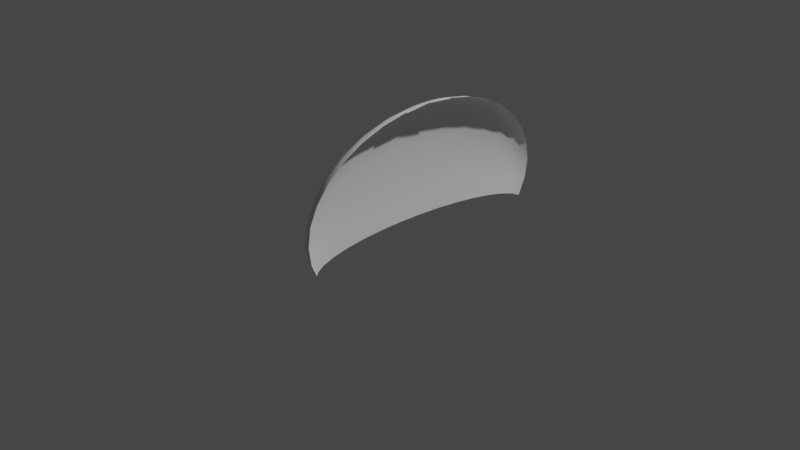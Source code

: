 # Source: forcefield.blend  (saved by Blender 2.80.72; exported with 4.5.12 LTS)
import bpy
from mathutils import Matrix  # noqa: F401  (used for matrix-valued properties, if any)

bpy.ops.wm.read_factory_settings(use_empty=True)
scene = bpy.context.scene
scene.name = 'Scene'

# ---- collections
col_collection = bpy.data.collections.new('Collection'); scene.collection.children.link(col_collection)

# ---- world
world_world = bpy.data.worlds.new('World'); scene.world = world_world
world_world.use_nodes = True; world_world.node_tree.nodes.clear()
_N = world_world.node_tree.nodes; _L = world_world.node_tree.links
n0 = _N.new('ShaderNodeOutputWorld'); n0.name = 'World Output'; n0.location = (300, 300)
n1 = _N.new('ShaderNodeBackground'); n1.name = 'Background'; n1.location = (10, 300)
n1.inputs[0].default_value = (0.05088, 0.05088, 0.05088, 1.0)
_L.new(n1.outputs[0], n0.inputs[0])
n0.is_active_output = True
world_world.color = (0.05088, 0.05088, 0.05088)
world_world.use_sun_shadow = False
world_world.sun_shadow_jitter_overblur = 0.0

# ---- cameras
cam_camera = bpy.data.cameras.new('Camera')
cam_camera.clip_end = 100.0
cam_camera.ortho_scale = 7.314

# ---- lights
light_light = bpy.data.lights.new('Light', 'POINT')
light_light.transmission_factor = 0.0
light_light.cutoff_distance = 30.0
light_light.energy = 1000.0
light_light.shadow_buffer_clip_start = 1.001
light_light.shadow_soft_size = 0.1
light_light.shadow_maximum_resolution = 0.006
light_light.use_absolute_resolution = True

# ---- meshes
me_sphere = bpy.data.meshes.new('Sphere')
me_sphere.from_pydata([(0.3997, 0.2902, 1.328), (0.3997, 0.5692, 1.271), (0.3997, 0.8263, 1.179), (0.3997, 1.052, 1.054), (0.3997, 1.237, 0.9026), (0.3997, 1.374, 0.7297), (0.3997, 1.459, 0.5421), (0.3997, 1.487, 0.347), (0.3997, 1.459, 0.152), (0.4157, 0.2846, 1.328), (0.4157, -0.2846, 1.328), (0.3997, -0.2902, 1.328), (0.3997, -0.5692, 1.271), (0.3997, -0.8263, 1.179), (0.3997, -1.052, 1.054), (0.3997, -1.237, 0.9026), (0.3997, -1.374, 0.7297), (0.3997, -1.459, 0.5421), (0.3997, -1.487, 0.347), (0.3997, -1.459, 0.152), (0.3997, -1.374, -0.03564), (0.3836, -0.2846, 1.328), (0.3682, -0.5582, 1.271), (0.354, -0.8104, 1.179), (0.3415, -1.031, 1.054), (0.3313, -1.213, 0.9026), (0.3237, -1.348, 0.7297), (0.319, -1.431, 0.5421), (0.3175, -1.459, 0.347), (0.319, -1.431, 0.152), (0.3237, -1.348, -0.03564), (0.3682, -0.2681, 1.328), (0.338, -0.5258, 1.271), (0.3101, -0.7634, 1.179), (0.2856, -0.9716, 1.054), (0.2656, -1.142, 0.9026), (0.2507, -1.269, 0.7297), (0.2415, -1.348, 0.5421), (0.2384, -1.374, 0.347), (0.2415, -1.348, 0.152), (0.2507, -1.269, -0.03564), (0.354, -0.2413, 1.328), (0.3101, -0.4732, 1.271), (0.2696, -0.687, 1.179), (0.2341, -0.8744, 1.054), (0.205, -1.028, 0.9026), (0.1834, -1.142, 0.7297), (0.1701, -1.213, 0.5421), (0.1656, -1.237, 0.347), (0.1701, -1.213, 0.152), (0.1834, -1.142, -0.03564), (0.3997, -7.047e-07, 1.347), (0.3415, -0.2052, 1.328), (0.2856, -0.4025, 1.271), (0.2341, -0.5843, 1.179), (0.189, -0.7436, 1.054), (0.1519, -0.8744, 0.9026), (0.1244, -0.9716, 0.7297), (0.1074, -1.031, 0.5421), (0.1017, -1.052, 0.347), (0.1074, -1.031, 0.152), (0.1244, -0.9716, -0.03564), (0.3313, -0.1612, 1.328), (0.2656, -0.3162, 1.271), (0.205, -0.4591, 1.179), (0.1519, -0.5843, 1.054), (0.1084, -0.687, 0.9026), (0.07599, -0.7634, 0.7297), (0.05605, -0.8104, 0.5421), (0.04932, -0.8263, 0.347), (0.05605, -0.8104, 0.152), (0.07599, -0.7634, -0.03564), (0.3237, -0.111, 1.328), (0.2507, -0.2178, 1.271), (0.1834, -0.3162, 1.179), (0.1244, -0.4025, 1.054), (0.07599, -0.4732, 0.9026), (0.04001, -0.5258, 0.7297), (0.01786, -0.5582, 0.5421), (0.01038, -0.5692, 0.347), (0.01786, -0.5582, 0.152), (0.04001, -0.5258, -0.03564), (0.319, -0.05661, 1.328), (0.2415, -0.111, 1.271), (0.1701, -0.1612, 1.179), (0.1074, -0.2052, 1.054), (0.05605, -0.2413, 0.9026), (0.01786, -0.2681, 0.7297), (-0.005656, -0.2846, 0.5421), (-0.0136, -0.2902, 0.347), (-0.005656, -0.2846, 0.152), (0.01786, -0.2681, -0.03564), (0.3175, -3.411e-07, 1.328), (0.2384, -2.968e-07, 1.271), (0.1656, -2.968e-07, 1.179), (0.1017, -1.527e-07, 1.054), (0.04932, -8.622e-08, 0.9026), (0.01038, -3.522e-07, 0.7297), (-0.0136, -1.973e-08, 0.5421), (-0.02169, -8.622e-08, 0.347), (-0.0136, -1.973e-08, 0.152), (0.01038, -3.522e-07, -0.03564), (0.319, 0.05661, 1.328), (0.2415, 0.111, 1.271), (0.1701, 0.1612, 1.179), (0.1074, 0.2052, 1.054), (0.05605, 0.2413, 0.9026), (0.01786, 0.2681, 0.7297), (-0.005656, 0.2846, 0.5421), (-0.0136, 0.2902, 0.347), (-0.005656, 0.2846, 0.152), (0.01786, 0.2681, -0.03564), (0.3237, 0.111, 1.328), (0.2507, 0.2178, 1.271), (0.1834, 0.3162, 1.179), (0.1244, 0.4025, 1.054), (0.07599, 0.4732, 0.9026), (0.04001, 0.5258, 0.7297), (0.01786, 0.5582, 0.5421), (0.01038, 0.5692, 0.347), (0.01786, 0.5582, 0.152), (0.04001, 0.5258, -0.03564), (0.3313, 0.1612, 1.328), (0.2656, 0.3162, 1.271), (0.205, 0.4591, 1.179), (0.1519, 0.5843, 1.054), (0.1084, 0.687, 0.9026), (0.07599, 0.7634, 0.7297), (0.05605, 0.8104, 0.5421), (0.04932, 0.8263, 0.347), (0.05605, 0.8104, 0.152), (0.07599, 0.7634, -0.03564), (0.3415, 0.2052, 1.328), (0.2856, 0.4025, 1.271), (0.2341, 0.5843, 1.179), (0.189, 0.7436, 1.054), (0.1519, 0.8744, 0.9026), (0.1244, 0.9716, 0.7297), (0.1074, 1.031, 0.5421), (0.1017, 1.052, 0.347), (0.1074, 1.031, 0.152), (0.1244, 0.9716, -0.03564), (0.354, 0.2413, 1.328), (0.3101, 0.4732, 1.271), (0.2696, 0.687, 1.179), (0.2341, 0.8744, 1.054), (0.205, 1.028, 0.9026), (0.1834, 1.142, 0.7297), (0.1701, 1.213, 0.5421), (0.1656, 1.237, 0.347), (0.1701, 1.213, 0.152), (0.1834, 1.142, -0.03564), (0.3682, 0.2681, 1.328), (0.338, 0.5258, 1.271), (0.3101, 0.7634, 1.179), (0.2856, 0.9716, 1.054), (0.2656, 1.142, 0.9026), (0.2507, 1.269, 0.7297), (0.2415, 1.348, 0.5421), (0.2384, 1.374, 0.347), (0.2415, 1.348, 0.152), (0.2507, 1.269, -0.03564), (0.3836, 0.2846, 1.328), (0.3682, 0.5582, 1.271), (0.354, 0.8104, 1.179), (0.3415, 1.031, 1.054), (0.3313, 1.213, 0.9026), (0.3237, 1.348, 0.7297), (0.319, 1.431, 0.5421), (0.3175, 1.459, 0.347), (0.319, 1.431, 0.152), (0.3237, 1.348, -0.03564), (0.3997, 1.374, -0.03564)], [], [(0, 51, 9), (10, 51, 11), (20, 19, 29, 30), (13, 12, 22, 23), (14, 13, 23, 24), (15, 14, 24, 25), (16, 15, 25, 26), (17, 16, 26, 27), (18, 17, 27, 28), (11, 51, 21), (19, 18, 28, 29), (12, 11, 21, 22), (27, 26, 36, 37), (28, 27, 37, 38), (21, 51, 31), (29, 28, 38, 39), (22, 21, 31, 32), (30, 29, 39, 40), (23, 22, 32, 33), (24, 23, 33, 34), (25, 24, 34, 35), (26, 25, 35, 36), (33, 32, 42, 43), (34, 33, 43, 44), (35, 34, 44, 45), (36, 35, 45, 46), (37, 36, 46, 47), (38, 37, 47, 48), (31, 51, 41), (39, 38, 48, 49), (32, 31, 41, 42), (40, 39, 49, 50), (47, 46, 57, 58), (48, 47, 58, 59), (41, 51, 52), (49, 48, 59, 60), (42, 41, 52, 53), (50, 49, 60, 61), (43, 42, 53, 54), (44, 43, 54, 55), (45, 44, 55, 56), (46, 45, 56, 57), (55, 54, 64, 65), (56, 55, 65, 66), (57, 56, 66, 67), (58, 57, 67, 68), (59, 58, 68, 69), (52, 51, 62), (60, 59, 69, 70), (53, 52, 62, 63), (61, 60, 70, 71), (54, 53, 63, 64), (69, 68, 78, 79), (62, 51, 72), (70, 69, 79, 80), (63, 62, 72, 73), (71, 70, 80, 81), (64, 63, 73, 74), (65, 64, 74, 75), (66, 65, 75, 76), (67, 66, 76, 77), (68, 67, 77, 78), (76, 75, 85, 86), (77, 76, 86, 87), (78, 77, 87, 88), (79, 78, 88, 89), (72, 51, 82), (80, 79, 89, 90), (73, 72, 82, 83), (81, 80, 90, 91), (74, 73, 83, 84), (75, 74, 84, 85), (82, 51, 92), (90, 89, 99, 100), (83, 82, 92, 93), (91, 90, 100, 101), (84, 83, 93, 94), (85, 84, 94, 95), (86, 85, 95, 96), (87, 86, 96, 97), (88, 87, 97, 98), (89, 88, 98, 99), (96, 95, 105, 106), (97, 96, 106, 107), (98, 97, 107, 108), (99, 98, 108, 109), (92, 51, 102), (100, 99, 109, 110), (93, 92, 102, 103), (101, 100, 110, 111), (94, 93, 103, 104), (95, 94, 104, 105), (110, 109, 119, 120), (103, 102, 112, 113), (111, 110, 120, 121), (104, 103, 113, 114), (105, 104, 114, 115), (106, 105, 115, 116), (107, 106, 116, 117), (108, 107, 117, 118), (109, 108, 118, 119), (102, 51, 112), (117, 116, 126, 127), (118, 117, 127, 128), (119, 118, 128, 129), (112, 51, 122), (120, 119, 129, 130), (113, 112, 122, 123), (121, 120, 130, 131), (114, 113, 123, 124), (115, 114, 124, 125), (116, 115, 125, 126), (123, 122, 132, 133), (131, 130, 140, 141), (124, 123, 133, 134), (125, 124, 134, 135), (126, 125, 135, 136), (127, 126, 136, 137), (128, 127, 137, 138), (129, 128, 138, 139), (122, 51, 132), (130, 129, 139, 140), (137, 136, 146, 147), (138, 137, 147, 148), (139, 138, 148, 149), (132, 51, 142), (140, 139, 149, 150), (133, 132, 142, 143), (141, 140, 150, 151), (134, 133, 143, 144), (135, 134, 144, 145), (136, 135, 145, 146), (151, 150, 160, 161), (144, 143, 153, 154), (145, 144, 154, 155), (146, 145, 155, 156), (147, 146, 156, 157), (148, 147, 157, 158), (149, 148, 158, 159), (142, 51, 152), (150, 149, 159, 160), (143, 142, 152, 153), (158, 157, 167, 168), (159, 158, 168, 169), (152, 51, 162), (160, 159, 169, 170), (153, 152, 162, 163), (161, 160, 170, 171), (154, 153, 163, 164), (155, 154, 164, 165), (156, 155, 165, 166), (157, 156, 166, 167), (165, 164, 2, 3), (166, 165, 3, 4), (167, 166, 4, 5), (168, 167, 5, 6), (169, 168, 6, 7), (162, 51, 0), (170, 169, 7, 8), (163, 162, 0, 1), (171, 170, 8, 172), (164, 163, 1, 2)])
me_sphere.polygons.foreach_set('use_smooth', [True] * 162)
_uv = me_sphere.uv_layers.new(name='UVMap')
_uv.uv.foreach_set('vector', [0.4531, 0.5875, 0.46, 0.5047, 0.4578, 0.5863, 0.46, 0.423, 0.46, 0.5047, 0.4554, 0.4216, 0.06288, 0.004021, 0.1313, 6.782e-05, 0.1276, 0.02757, 0.06106, 0.03098, 0.427, 0.261, 0.4456, 0.3403, 0.437, 0.3449, 0.415, 0.2693, 0.3979, 0.1871, 0.427, 0.261, 0.415, 0.2693, 0.3838, 0.1999, 0.3585, 0.1224, 0.3979, 0.1871, 0.3838, 0.1999, 0.3439, 0.1399, 0.31, 0.07005, 0.3585, 0.1224, 0.3439, 0.1399, 0.2968, 0.09199, 0.2547, 0.03219, 0.31, 0.07005, 0.2968, 0.09199, 0.2444, 0.05733, 0.195, 0.009301, 0.2547, 0.03219, 0.2444, 0.05733, 0.1882, 0.03577, 0.4554, 0.4216, 0.46, 0.5047, 0.4509, 0.4236, 0.1313, 6.782e-05, 0.195, 0.009301, 0.1882, 0.03577, 0.1276, 0.02757, 0.4456, 0.3403, 0.4554, 0.4216, 0.4509, 0.4236, 0.437, 0.3449, 0.2444, 0.05733, 0.2968, 0.09199, 0.2862, 0.1227, 0.2349, 0.09049, 0.1882, 0.03577, 0.2444, 0.05733, 0.2349, 0.09049, 0.1795, 0.07022, 0.4509, 0.4236, 0.46, 0.5047, 0.4469, 0.4286, 0.1276, 0.02757, 0.1882, 0.03577, 0.1795, 0.07022, 0.1196, 0.06224, 0.437, 0.3449, 0.4509, 0.4236, 0.4469, 0.4286, 0.4296, 0.3553, 0.06106, 0.03098, 0.1276, 0.02757, 0.1196, 0.06224, 0.05377, 0.06614, 0.415, 0.2693, 0.437, 0.3449, 0.4296, 0.3553, 0.4051, 0.2854, 0.3838, 0.1999, 0.415, 0.2693, 0.4051, 0.2854, 0.3726, 0.2217, 0.3439, 0.1399, 0.3838, 0.1999, 0.3726, 0.2217, 0.3325, 0.1668, 0.2968, 0.09199, 0.3439, 0.1399, 0.3325, 0.1668, 0.2862, 0.1227, 0.4051, 0.2854, 0.4296, 0.3553, 0.4231, 0.3709, 0.3966, 0.309, 0.3726, 0.2217, 0.4051, 0.2854, 0.3966, 0.309, 0.363, 0.2525, 0.3325, 0.1668, 0.3726, 0.2217, 0.363, 0.2525, 0.3225, 0.2037, 0.2862, 0.1227, 0.3325, 0.1668, 0.3225, 0.2037, 0.2759, 0.1641, 0.2349, 0.09049, 0.2862, 0.1227, 0.2759, 0.1641, 0.2244, 0.1347, 0.1795, 0.07022, 0.2349, 0.09049, 0.2244, 0.1347, 0.1685, 0.1161, 0.4469, 0.4286, 0.46, 0.5047, 0.4433, 0.4364, 0.1196, 0.06224, 0.1795, 0.07022, 0.1685, 0.1161, 0.1082, 0.1086, 0.4296, 0.3553, 0.4469, 0.4286, 0.4433, 0.4364, 0.4231, 0.3709, 0.05377, 0.06614, 0.1196, 0.06224, 0.1082, 0.1086, 0.04292, 0.1133, 0.2244, 0.1347, 0.2759, 0.1641, 0.2656, 0.2161, 0.2131, 0.1907, 0.1685, 0.1161, 0.2244, 0.1347, 0.2131, 0.1907, 0.1561, 0.1743, 0.4433, 0.4364, 0.46, 0.5047, 0.4403, 0.4466, 0.1082, 0.1086, 0.1685, 0.1161, 0.1561, 0.1743, 0.09521, 0.168, 0.4231, 0.3709, 0.4433, 0.4364, 0.4403, 0.4466, 0.4177, 0.3914, 0.04292, 0.1133, 0.1082, 0.1086, 0.09521, 0.168, 0.03066, 0.173, 0.3966, 0.309, 0.4231, 0.3709, 0.4177, 0.3914, 0.3894, 0.3392, 0.363, 0.2525, 0.3966, 0.309, 0.3894, 0.3392, 0.3545, 0.2915, 0.3225, 0.2037, 0.363, 0.2525, 0.3545, 0.2915, 0.313, 0.2501, 0.2759, 0.1641, 0.3225, 0.2037, 0.313, 0.2501, 0.2656, 0.2161, 0.3545, 0.2915, 0.3894, 0.3392, 0.3835, 0.375, 0.3471, 0.3377, 0.313, 0.2501, 0.3545, 0.2915, 0.3471, 0.3377, 0.3044, 0.305, 0.2656, 0.2161, 0.313, 0.2501, 0.3044, 0.305, 0.2557, 0.278, 0.2131, 0.1907, 0.2656, 0.2161, 0.2557, 0.278, 0.2019, 0.2575, 0.1561, 0.1743, 0.2131, 0.1907, 0.2019, 0.2575, 0.1439, 0.2443, 0.4403, 0.4466, 0.46, 0.5047, 0.438, 0.459, 0.09521, 0.168, 0.1561, 0.1743, 0.1439, 0.2443, 0.08253, 0.2394, 0.4177, 0.3914, 0.4403, 0.4466, 0.438, 0.459, 0.4134, 0.4158, 0.03066, 0.173, 0.09521, 0.168, 0.08253, 0.2394, 0.01893, 0.2439, 0.3894, 0.3392, 0.4177, 0.3914, 0.4134, 0.4158, 0.3835, 0.375, 0.1439, 0.2443, 0.2019, 0.2575, 0.1923, 0.3333, 0.1334, 0.3239, 0.438, 0.459, 0.46, 0.5047, 0.4363, 0.4731, 0.08253, 0.2394, 0.1439, 0.2443, 0.1334, 0.3239, 0.07192, 0.3205, 0.4134, 0.4158, 0.438, 0.459, 0.4363, 0.4731, 0.4103, 0.4434, 0.01893, 0.2439, 0.08253, 0.2394, 0.07192, 0.3205, 0.009258, 0.3237, 0.3835, 0.375, 0.4134, 0.4158, 0.4103, 0.4434, 0.3789, 0.4153, 0.3471, 0.3377, 0.3835, 0.375, 0.3789, 0.4153, 0.3412, 0.3895, 0.3044, 0.305, 0.3471, 0.3377, 0.3412, 0.3895, 0.2971, 0.3668, 0.2557, 0.278, 0.3044, 0.305, 0.2971, 0.3668, 0.2472, 0.3478, 0.2019, 0.2575, 0.2557, 0.278, 0.2472, 0.3478, 0.1923, 0.3333, 0.2971, 0.3668, 0.3412, 0.3895, 0.3372, 0.4452, 0.2921, 0.4333, 0.2472, 0.3478, 0.2971, 0.3668, 0.2921, 0.4333, 0.2412, 0.4233, 0.1923, 0.3333, 0.2472, 0.3478, 0.2412, 0.4233, 0.1855, 0.4155, 0.1334, 0.3239, 0.1923, 0.3333, 0.1855, 0.4155, 0.1261, 0.4103, 0.4363, 0.4731, 0.46, 0.5047, 0.4353, 0.4884, 0.07192, 0.3205, 0.1334, 0.3239, 0.1261, 0.4103, 0.06465, 0.4082, 0.4103, 0.4434, 0.4363, 0.4731, 0.4353, 0.4884, 0.4083, 0.4731, 0.009258, 0.3237, 0.07192, 0.3205, 0.06465, 0.4082, 0.002786, 0.4096, 0.3789, 0.4153, 0.4103, 0.4434, 0.4083, 0.4731, 0.3759, 0.4586, 0.3412, 0.3895, 0.3789, 0.4153, 0.3759, 0.4586, 0.3372, 0.4452, 0.4353, 0.4884, 0.46, 0.5047, 0.4349, 0.5043, 0.06465, 0.4082, 0.1261, 0.4103, 0.1225, 0.5, 0.06135, 0.4991, 0.4083, 0.4731, 0.4353, 0.4884, 0.4349, 0.5043, 0.4075, 0.5039, 0.002786, 0.4096, 0.06465, 0.4082, 0.06135, 0.4991, 6.782e-05, 0.4983, 0.3759, 0.4586, 0.4083, 0.4731, 0.4075, 0.5039, 0.3746, 0.5035, 0.3372, 0.4452, 0.3759, 0.4586, 0.3746, 0.5035, 0.3354, 0.5029, 0.2921, 0.4333, 0.3372, 0.4452, 0.3354, 0.5029, 0.2898, 0.5023, 0.2412, 0.4233, 0.2921, 0.4333, 0.2898, 0.5023, 0.2385, 0.5016, 0.1855, 0.4155, 0.2412, 0.4233, 0.2385, 0.5016, 0.1823, 0.5008, 0.1261, 0.4103, 0.1855, 0.4155, 0.1823, 0.5008, 0.1225, 0.5, 0.2898, 0.5023, 0.3354, 0.5029, 0.3356, 0.5607, 0.2902, 0.5713, 0.2385, 0.5016, 0.2898, 0.5023, 0.2902, 0.5713, 0.239, 0.58, 0.1823, 0.5008, 0.2385, 0.5016, 0.239, 0.58, 0.1831, 0.5862, 0.1225, 0.5, 0.1823, 0.5008, 0.1831, 0.5862, 0.1236, 0.5898, 0.4349, 0.5043, 0.46, 0.5047, 0.4349, 0.5202, 0.06135, 0.4991, 0.1225, 0.5, 0.1236, 0.5898, 0.06213, 0.5901, 0.4075, 0.5039, 0.4349, 0.5043, 0.4349, 0.5202, 0.4075, 0.5348, 6.782e-05, 0.4983, 0.06135, 0.4991, 0.06213, 0.5901, 0.0003264, 0.587, 0.3746, 0.5035, 0.4075, 0.5039, 0.4075, 0.5348, 0.3747, 0.5483, 0.3354, 0.5029, 0.3746, 0.5035, 0.3747, 0.5483, 0.3356, 0.5607, 0.06213, 0.5901, 0.1236, 0.5898, 0.1285, 0.6762, 0.06696, 0.678, 0.4075, 0.5348, 0.4349, 0.5202, 0.4354, 0.5355, 0.4086, 0.5645, 0.0003264, 0.587, 0.06213, 0.5901, 0.06696, 0.678, 0.004414, 0.673, 0.3747, 0.5483, 0.4075, 0.5348, 0.4086, 0.5645, 0.3765, 0.5917, 0.3356, 0.5607, 0.3747, 0.5483, 0.3765, 0.5917, 0.3381, 0.6165, 0.2902, 0.5713, 0.3356, 0.5607, 0.3381, 0.6165, 0.2934, 0.638, 0.239, 0.58, 0.2902, 0.5713, 0.2934, 0.638, 0.2429, 0.6555, 0.1831, 0.5862, 0.239, 0.58, 0.2429, 0.6555, 0.1876, 0.6685, 0.1236, 0.5898, 0.1831, 0.5862, 0.1876, 0.6685, 0.1285, 0.6762, 0.4349, 0.5202, 0.46, 0.5047, 0.4354, 0.5355, 0.2429, 0.6555, 0.2934, 0.638, 0.2989, 0.6999, 0.2495, 0.7256, 0.1876, 0.6685, 0.2429, 0.6555, 0.2495, 0.7256, 0.1951, 0.7446, 0.1285, 0.6762, 0.1876, 0.6685, 0.1951, 0.7446, 0.1368, 0.7561, 0.4354, 0.5355, 0.46, 0.5047, 0.4367, 0.5497, 0.06696, 0.678, 0.1285, 0.6762, 0.1368, 0.7561, 0.07532, 0.7594, 0.4086, 0.5645, 0.4354, 0.5355, 0.4367, 0.5497, 0.411, 0.5922, 0.004414, 0.673, 0.06696, 0.678, 0.07532, 0.7594, 0.01186, 0.7531, 0.3765, 0.5917, 0.4086, 0.5645, 0.411, 0.5922, 0.3799, 0.6321, 0.3381, 0.6165, 0.3765, 0.5917, 0.3799, 0.6321, 0.3426, 0.6684, 0.2934, 0.638, 0.3381, 0.6165, 0.3426, 0.6684, 0.2989, 0.6999, 0.411, 0.5922, 0.4367, 0.5497, 0.4387, 0.5621, 0.4146, 0.6167, 0.01186, 0.7531, 0.07532, 0.7594, 0.08601, 0.8311, 0.02163, 0.8243, 0.3799, 0.6321, 0.411, 0.5922, 0.4146, 0.6167, 0.3849, 0.6681, 0.3426, 0.6684, 0.3799, 0.6321, 0.3849, 0.6681, 0.3487, 0.7148, 0.2989, 0.6999, 0.3426, 0.6684, 0.3487, 0.7148, 0.306, 0.7551, 0.2495, 0.7256, 0.2989, 0.6999, 0.306, 0.7551, 0.2577, 0.7877, 0.1951, 0.7446, 0.2495, 0.7256, 0.2577, 0.7877, 0.2044, 0.8117, 0.1368, 0.7561, 0.1951, 0.7446, 0.2044, 0.8117, 0.1471, 0.8264, 0.4367, 0.5497, 0.46, 0.5047, 0.4387, 0.5621, 0.07532, 0.7594, 0.1368, 0.7561, 0.1471, 0.8264, 0.08601, 0.8311, 0.2577, 0.7877, 0.306, 0.7551, 0.3142, 0.8017, 0.2666, 0.84, 0.2044, 0.8117, 0.2577, 0.7877, 0.2666, 0.84, 0.2142, 0.8679, 0.1471, 0.8264, 0.2044, 0.8117, 0.2142, 0.8679, 0.1579, 0.885, 0.4387, 0.5621, 0.46, 0.5047, 0.4414, 0.5724, 0.08601, 0.8311, 0.1471, 0.8264, 0.1579, 0.885, 0.09738, 0.8908, 0.4146, 0.6167, 0.4387, 0.5621, 0.4414, 0.5724, 0.4195, 0.6373, 0.02163, 0.8243, 0.08601, 0.8311, 0.09738, 0.8908, 0.03222, 0.8843, 0.3849, 0.6681, 0.4146, 0.6167, 0.4195, 0.6373, 0.3912, 0.6985, 0.3487, 0.7148, 0.3849, 0.6681, 0.3912, 0.6985, 0.356, 0.754, 0.306, 0.7551, 0.3487, 0.7148, 0.356, 0.754, 0.3142, 0.8017, 0.03222, 0.8843, 0.09738, 0.8908, 0.1075, 0.9375, 0.04177, 0.9317, 0.3912, 0.6985, 0.4195, 0.6373, 0.4255, 0.6531, 0.399, 0.7223, 0.356, 0.754, 0.3912, 0.6985, 0.399, 0.7223, 0.3648, 0.7851, 0.3142, 0.8017, 0.356, 0.754, 0.3648, 0.7851, 0.3232, 0.8388, 0.2666, 0.84, 0.3142, 0.8017, 0.3232, 0.8388, 0.2757, 0.8816, 0.2142, 0.8679, 0.2666, 0.84, 0.2757, 0.8816, 0.2235, 0.9124, 0.1579, 0.885, 0.2142, 0.8679, 0.2235, 0.9124, 0.1675, 0.9311, 0.4414, 0.5724, 0.46, 0.5047, 0.4448, 0.5803, 0.09738, 0.8908, 0.1579, 0.885, 0.1675, 0.9311, 0.1075, 0.9375, 0.4195, 0.6373, 0.4414, 0.5724, 0.4448, 0.5803, 0.4255, 0.6531, 0.2235, 0.9124, 0.2757, 0.8816, 0.2854, 0.9126, 0.2321, 0.9458, 0.1675, 0.9311, 0.2235, 0.9124, 0.2321, 0.9458, 0.1753, 0.9658, 0.4448, 0.5803, 0.46, 0.5047, 0.4487, 0.5854, 0.1075, 0.9375, 0.1675, 0.9311, 0.1753, 0.9658, 0.1145, 0.9723, 0.4255, 0.6531, 0.4448, 0.5803, 0.4487, 0.5854, 0.4326, 0.6637, 0.04177, 0.9317, 0.1075, 0.9375, 0.1145, 0.9723, 0.04808, 0.9671, 0.399, 0.7223, 0.4255, 0.6531, 0.4326, 0.6637, 0.4085, 0.7387, 0.3648, 0.7851, 0.399, 0.7223, 0.4085, 0.7387, 0.3753, 0.8072, 0.3232, 0.8388, 0.3648, 0.7851, 0.3753, 0.8072, 0.3338, 0.866, 0.2757, 0.8816, 0.3232, 0.8388, 0.3338, 0.866, 0.2854, 0.9126, 0.3753, 0.8072, 0.4085, 0.7387, 0.4202, 0.7473, 0.3892, 0.8204, 0.3338, 0.866, 0.3753, 0.8072, 0.3892, 0.8204, 0.3479, 0.884, 0.2854, 0.9126, 0.3338, 0.866, 0.3479, 0.884, 0.298, 0.9349, 0.2321, 0.9458, 0.2854, 0.9126, 0.298, 0.9349, 0.2417, 0.9712, 0.1753, 0.9658, 0.2321, 0.9458, 0.2417, 0.9712, 0.1814, 0.9925, 0.4487, 0.5854, 0.46, 0.5047, 0.4531, 0.5875, 0.1145, 0.9723, 0.1753, 0.9658, 0.1814, 0.9925, 0.1174, 0.9999, 0.4326, 0.6637, 0.4487, 0.5854, 0.4531, 0.5875, 0.4411, 0.6686, 0.04808, 0.9671, 0.1145, 0.9723, 0.1174, 0.9999, 0.04915, 0.9941, 0.4085, 0.7387, 0.4326, 0.6637, 0.4411, 0.6686, 0.4202, 0.7473])
me_sphere.use_remesh_preserve_volume = False
me_sphere.use_remesh_preserve_attributes = False
me_sphere.use_mirror_vertex_groups = False
me_sphere.update()

# ---- objects
ob_light = bpy.data.objects.new('Light', light_light)
ob_camera = bpy.data.objects.new('Camera', cam_camera)
ob_sphere = bpy.data.objects.new('Sphere', me_sphere)

# ---- transforms, parenting, visibility, modifiers, constraints
ob_light.location = (4.076, 1.005, 5.904)
ob_light.rotation_euler = (0.6503, 0.05522, 1.866)
ob_light.lock_rotations_4d = False
ob_light.empty_display_type = 'ARROWS'
ob_light.color = (0.0, 0.0, 0.0, 0.0)
ob_light.lineart.crease_threshold = 0.0
ob_camera.location = (7.359, -6.926, 4.958)
ob_camera.rotation_euler = (1.109, 0.0, 0.8149)
ob_camera.lock_rotations_4d = False
ob_camera.empty_display_type = 'ARROWS'
ob_camera.color = (0.0, 0.0, 0.0, 0.0)
ob_camera.display_type = 'WIRE'
ob_camera.lineart.crease_threshold = 0.0
ob_sphere.location = (0.0, 0.0, 0.0)
ob_sphere.lineart.crease_threshold = 0.0

# ---- collection membership
col_collection.objects.link(ob_light)
col_collection.objects.link(ob_camera)
col_collection.objects.link(ob_sphere)

# ---- scene / render settings (as saved in the file)
scene.camera = ob_camera
scene.frame_start = 1; scene.frame_end = 250; scene.frame_set(15)
scene.render.engine = 'BLENDER_EEVEE_NEXT'
scene.cycles.use_denoising = False
scene.cycles.samples = 128
scene.cycles.sampling_pattern = 'TABULATED_SOBOL'
scene.cycles.use_adaptive_sampling = False
scene.cycles.use_light_tree = False
scene.view_settings.view_transform = 'Filmic'
bpy.context.view_layer.update()
